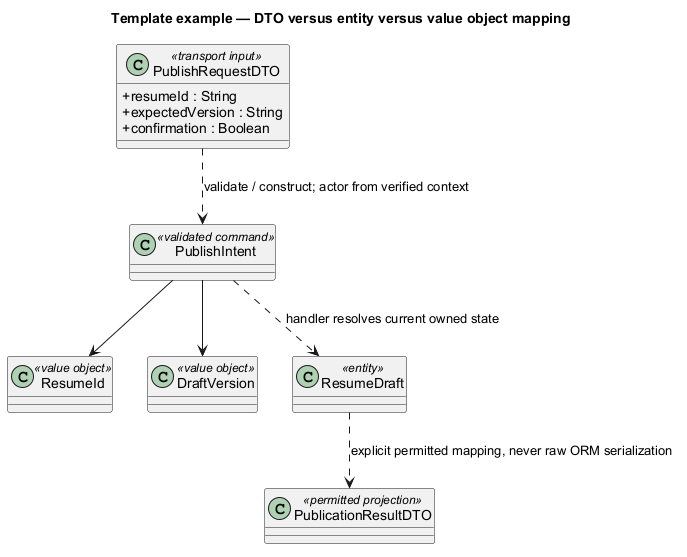

The diagram above was rendered by PlantUML. Its source (embedded in the PNG):
@startuml
' OWNER-MVP-2026-11-04 review: Reference / reusable template. Illustrative contract/model/pattern, not a product release commitment.
allowmixing
title Template example — DTO versus entity versus value object mapping
skinparam backgroundColor white
skinparam shadowing false
skinparam defaultFontName Arial
skinparam classAttributeIconSize 0

class PublishRequestDTO <<transport input>> {
 +resumeId : String
 +expectedVersion : String
 +confirmation : Boolean
}
class PublishIntent <<validated command>>
class ResumeId <<value object>>
class DraftVersion <<value object>>
class ResumeDraft <<entity>>
class PublicationResultDTO <<permitted projection>>
PublishRequestDTO ..> PublishIntent : validate / construct; actor from verified context
PublishIntent --> ResumeId
PublishIntent --> DraftVersion
PublishIntent ..> ResumeDraft : handler resolves current owned state
ResumeDraft ..> PublicationResultDTO : explicit permitted mapping, never raw ORM serialization

@enduml